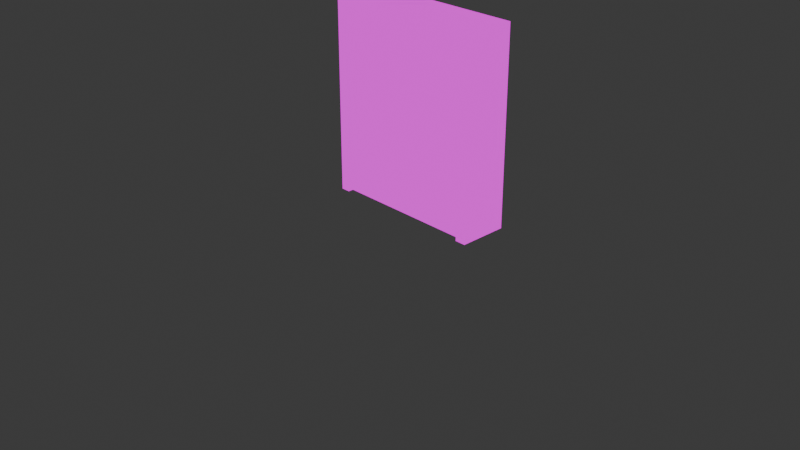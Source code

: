 # Source: Bookshelf.blend  (saved by Blender 5.1.30; exported with 4.5.12 LTS)
import bpy
from mathutils import Matrix  # noqa: F401  (used for matrix-valued properties, if any)

bpy.ops.wm.read_factory_settings(use_empty=True)
scene = bpy.context.scene
scene.name = 'Scene'

# ---- collections
col_collection = bpy.data.collections.new('Collection'); scene.collection.children.link(col_collection)

# ---- images (referenced by path relative to the original .blend; pixels are not part of the script)
import os
ASSET_DIR = os.environ.get("B2B_ASSET_DIR", "")  # directory of the original .blend (textures are referenced by path, not embedded)
HERE = os.path.dirname(os.path.abspath(__file__))  # packed textures are extracted next to this script under _unpacked/

def load_image(name, relpath, width, height, colorspace="sRGB"):
    """Load a texture the original file referenced (path relative to the .blend, or extracted next to this script)."""
    p = next((c for c in (os.path.join(HERE, relpath), os.path.join(ASSET_DIR, relpath)) if relpath and os.path.exists(c)), "")
    if p:
        img = bpy.data.images.load(p, check_existing=True)
        img.name = name
    else:  # same state as the original file: an image datablock whose file is absent (Cycles renders it pink)
        img = bpy.data.images.new(name, width, height)
        img.source = "FILE"
        img.filepath = "//" + (relpath or name)
    img.colorspace_settings.name = colorspace
    return img
img_bookshelftext = load_image('BookShelftext', 'BookShelftext.png', 1024, 1024, 'sRGB')

# ---- materials (node trees are filled in below, after node groups)
mat_material = bpy.data.materials.new('Material')
mat_material.alpha_threshold = 0.0
mat_material.use_backface_culling_lightprobe_volume = False
mat_material.roughness = 0.5
mat_material.line_color = (0.0, 0.0, 0.0, 1.0)

# ---- material node trees
mat_material.use_nodes = True; mat_material.node_tree.nodes.clear()
_N = mat_material.node_tree.nodes; _L = mat_material.node_tree.links
n0 = _N.new('ShaderNodeOutputMaterial'); n0.name = 'Material Output'; n0.location = (200, 100)
n1 = _N.new('ShaderNodeTexImage'); n1.name = 'Image Texture'; n1.location = (-137, 84)
n1.image = img_bookshelftext
_L.new(n1.outputs[0], n0.inputs[0])
n0.is_active_output = True

# ---- world
world_world = bpy.data.worlds.new('World'); scene.world = world_world
world_world.use_nodes = True; world_world.node_tree.nodes.clear()
_N = world_world.node_tree.nodes; _L = world_world.node_tree.links
n0 = _N.new('ShaderNodeOutputWorld'); n0.name = 'World Output'; n0.location = (200, 100)
n1 = _N.new('ShaderNodeBackground'); n1.name = 'Background'; n1.location = (-200, 100)
n1.inputs[0].default_value = (0.05088, 0.05088, 0.05088, 1.0)
_L.new(n1.outputs[0], n0.inputs[0])
n0.is_active_output = True
world_world.color = (0.05088, 0.05088, 0.05088)
world_world.sun_shadow_jitter_overblur = 0.0

# ---- cameras
cam_camera = bpy.data.cameras.new('Camera')
cam_camera.clip_end = 100.0
cam_camera.ortho_scale = 7.314

# ---- lights
light_light = bpy.data.lights.new('Light', 'POINT')
light_light.energy = 1000.0
light_light.shadow_soft_size = 0.1

# ---- meshes
me_cube = bpy.data.meshes.new('Cube')
me_cube.from_pydata([(1.0, 0.6319, 1.338), (1.0, 0.6319, -1.0), (1.0, 0.0462, 1.338), (1.0, 0.0462, -1.0), (-1.0, 0.6319, 1.338), (-1.0, 0.6319, -1.0), (-1.0, 0.0462, 1.338), (-1.0, 0.0462, -1.0), (-0.8875, 0.6319, -1.0), (-0.8875, 0.0462, 1.338), (-0.8875, 0.0462, -1.0), (-0.8875, 0.6319, 1.338), (0.8688, 0.0462, -1.0), (0.8688, 0.6319, 1.338), (0.8688, 0.6319, -1.0), (0.8688, 0.0462, 1.338), (1.0, 0.6319, 1.212), (-1.0, 0.0462, 1.212), (1.0, 0.0462, 1.212), (-1.0, 0.6319, 1.212), (-0.8875, 0.6319, 1.212), (-0.8875, 0.0462, 1.212), (0.8688, 0.0462, 1.212), (0.8688, 0.6319, 1.212), (1.0, 0.6319, 0.7158), (1.0, 0.0462, 0.7158), (-1.0, 0.6319, 0.7158), (-0.8875, 0.6319, 0.7158), (-0.8875, 0.0462, 0.7158), (0.8688, 0.0462, 0.7158), (0.8688, 0.6319, 0.7158), (-1.0, 0.0462, 0.7158), (1.0, 0.6319, 0.659), (1.0, 0.0462, 0.659), (-1.0, 0.6319, 0.659), (-0.8875, 0.6319, 0.659), (-0.8875, 0.0462, 0.659), (0.8688, 0.0462, 0.659), (0.8688, 0.6319, 0.659), (-1.0, 0.0462, 0.659), (1.0, 0.6319, 0.1751), (1.0, 0.0462, 0.1751), (-1.0, 0.6319, 0.1751), (-0.8875, 0.6319, 0.1751), (-0.8875, 0.0462, 0.1751), (0.8688, 0.0462, 0.1751), (0.8688, 0.6319, 0.1751), (-1.0, 0.0462, 0.1751), (1.0, 0.6319, 0.1183), (1.0, 0.0462, 0.1183), (-1.0, 0.6319, 0.1183), (-0.8875, 0.6319, 0.1183), (-0.8875, 0.0462, 0.1183), (0.8688, 0.0462, 0.1183), (0.8688, 0.6319, 0.1183), (-1.0, 0.0462, 0.1183), (1.0, 0.6319, -0.3404), (1.0, 0.0462, -0.3404), (-1.0, 0.6319, -0.3404), (-0.8875, 0.6319, -0.3404), (-0.8875, 0.0462, -0.3404), (0.8688, 0.0462, -0.3404), (0.8688, 0.6319, -0.3404), (-1.0, 0.0462, -0.3404), (1.0, 0.6319, -0.4038), (1.0, 0.0462, -0.4038), (-1.0, 0.6319, -0.4038), (-0.8875, 0.6319, -0.4038), (-0.8875, 0.0462, -0.4038), (0.8688, 0.0462, -0.4038), (0.8688, 0.6319, -0.4038), (-1.0, 0.0462, -0.4038), (1.0, 0.6319, -0.8224), (1.0, 0.0462, -0.8224), (-1.0, 0.6319, -0.8224), (-0.8875, 0.6319, -0.8224), (-0.8875, 0.0462, -0.8224), (0.8688, 0.0462, -0.8224), (0.8688, 0.6319, -0.8224), (-1.0, 0.0462, -0.8224), (1.0, 0.6319, -0.8985), (1.0, 0.0462, -0.8985), (-1.0, 0.6319, -0.8985), (-0.8875, 0.6319, -0.8985), (-0.8875, 0.0462, -0.8985), (0.8688, 0.0462, -0.8985), (0.8688, 0.6319, -0.8985), (-1.0, 0.0462, -0.8985), (0.8688, 0.1464, 1.212), (-0.8875, 0.1464, 1.212), (-0.8875, 0.1464, 0.7158), (0.8688, 0.1464, 0.7158), (0.8688, 0.1464, 0.659), (-0.8875, 0.1464, 0.659), (-0.8875, 0.1464, 0.1751), (0.8688, 0.1464, 0.1751), (0.8688, 0.1464, 0.1183), (-0.8875, 0.1464, 0.1183), (-0.8875, 0.1464, -0.3404), (0.8688, 0.1464, -0.3404), (0.8688, 0.08504, -0.4038), (-0.8875, 0.08504, -0.4038), (-0.8875, 0.08504, -0.8224), (0.8688, 0.08504, -0.8224), (0.8688, 0.6319, -0.9532), (-0.8875, 0.6319, -0.9532), (-0.8875, 0.0462, -0.9532), (0.8688, 0.0462, -0.9532)], [], [(11, 4, 6, 9), (21, 9, 6, 17), (17, 6, 4, 19), (14, 1, 3, 12), (16, 0, 2, 18), (23, 13, 0, 16), (19, 4, 11, 20), (5, 8, 10, 7), (22, 15, 9, 21), (13, 11, 9, 15), (0, 13, 15, 2), (18, 2, 15, 22), (20, 11, 13, 23), (14, 12, 107, 104), (27, 20, 23, 30), (25, 18, 22, 29), (53, 52, 97, 96), (26, 19, 20, 27), (30, 23, 16, 24), (24, 16, 18, 25), (31, 17, 19, 26), (28, 21, 17, 31), (36, 28, 31, 39), (39, 31, 26, 34), (32, 24, 25, 33), (38, 30, 24, 32), (34, 26, 27, 35), (37, 29, 28, 36), (33, 25, 29, 37), (35, 27, 30, 38), (43, 35, 38, 46), (41, 33, 37, 45), (52, 60, 98, 97), (42, 34, 35, 43), (46, 38, 32, 40), (40, 32, 33, 41), (47, 39, 34, 42), (44, 36, 39, 47), (52, 44, 47, 55), (55, 47, 42, 50), (48, 40, 41, 49), (54, 46, 40, 48), (50, 42, 43, 51), (53, 45, 44, 52), (49, 41, 45, 53), (51, 43, 46, 54), (59, 51, 54, 62), (57, 49, 53, 61), (45, 37, 92, 95), (58, 50, 51, 59), (62, 54, 48, 56), (56, 48, 49, 57), (63, 55, 50, 58), (60, 52, 55, 63), (68, 60, 63, 71), (71, 63, 58, 66), (64, 56, 57, 65), (70, 62, 56, 64), (66, 58, 59, 67), (69, 61, 60, 68), (65, 57, 61, 69), (67, 59, 62, 70), (75, 67, 70, 78), (73, 65, 69, 77), (69, 68, 101, 100), (74, 66, 67, 75), (78, 70, 64, 72), (72, 64, 65, 73), (79, 71, 66, 74), (76, 68, 71, 79), (84, 76, 79, 87), (87, 79, 74, 82), (80, 72, 73, 81), (86, 78, 72, 80), (82, 74, 75, 83), (85, 77, 76, 84), (81, 73, 77, 85), (83, 75, 78, 86), (3, 81, 85, 107, 12), (5, 82, 83, 105, 8), (14, 104, 86, 80, 1), (1, 80, 81, 3), (7, 87, 82, 5), (10, 106, 84, 87, 7), (91, 88, 89, 90), (95, 92, 93, 94), (99, 96, 97, 98), (21, 28, 90, 89), (44, 45, 95, 94), (22, 21, 89, 88), (61, 53, 96, 99), (29, 22, 88, 91), (36, 44, 94, 93), (60, 61, 99, 98), (37, 36, 93, 92), (28, 29, 91, 90), (103, 100, 101, 102), (77, 69, 100, 103), (68, 76, 102, 101), (76, 77, 103, 102), (105, 104, 107, 106), (10, 8, 105, 106), (105, 83, 86, 104), (107, 85, 84, 106)])
_uv = me_cube.uv_layers.new(name='UVMap')
_uv.uv.foreach_set('vector', [0.3673, 0.7754, 0.3673, 0.7951, 0.2647, 0.7951, 0.2647, 0.7754, 0.3423, 0.03394, 0.3423, 0.01194, 0.362, 0.01194, 0.362, 0.03394, 0.01194, 0.467, 0.01194, 0.445, 0.1145, 0.445, 0.1145, 0.467, 0.4937, 0.7722, 0.4937, 0.7951, 0.3911, 0.7951, 0.3911, 0.7722, 0.1383, 0.467, 0.1383, 0.445, 0.2409, 0.445, 0.2409, 0.467, 0.713, 0.03394, 0.713, 0.01194, 0.736, 0.01194, 0.736, 0.03394, 0.3859, 0.03394, 0.3859, 0.01194, 0.4056, 0.01194, 0.4056, 0.03394, 0.4937, 0.445, 0.4937, 0.4647, 0.3911, 0.4647, 0.3911, 0.445, 0.03491, 0.03394, 0.03491, 0.01194, 0.3423, 0.01194, 0.3423, 0.03394, 0.3673, 0.468, 0.3673, 0.7754, 0.2647, 0.7754, 0.2647, 0.468, 0.3673, 0.445, 0.3673, 0.468, 0.2647, 0.468, 0.2647, 0.445, 0.01194, 0.03394, 0.01194, 0.01194, 0.03491, 0.01194, 0.03491, 0.03394, 0.4056, 0.03394, 0.4056, 0.01194, 0.713, 0.01194, 0.713, 0.03394, 0.4937, 0.7722, 0.3911, 0.7722, 0.3911, 0.7722, 0.4937, 0.7722, 0.4056, 0.1208, 0.4056, 0.03394, 0.713, 0.03394, 0.713, 0.1208, 0.01194, 0.1208, 0.01194, 0.03394, 0.03491, 0.03394, 0.03491, 0.1208, 0.841, 0.7525, 0.841, 0.445, 0.8586, 0.445, 0.8586, 0.7525, 0.3859, 0.1208, 0.3859, 0.03394, 0.4056, 0.03394, 0.4056, 0.1208, 0.713, 0.1208, 0.713, 0.03394, 0.736, 0.03394, 0.736, 0.1208, 0.1383, 0.554, 0.1383, 0.467, 0.2409, 0.467, 0.2409, 0.554, 0.01194, 0.554, 0.01194, 0.467, 0.1145, 0.467, 0.1145, 0.554, 0.3423, 0.1208, 0.3423, 0.03394, 0.362, 0.03394, 0.362, 0.1208, 0.3423, 0.1308, 0.3423, 0.1208, 0.362, 0.1208, 0.362, 0.1308, 0.01194, 0.5639, 0.01194, 0.554, 0.1145, 0.554, 0.1145, 0.5639, 0.1383, 0.5639, 0.1383, 0.554, 0.2409, 0.554, 0.2409, 0.5639, 0.713, 0.1308, 0.713, 0.1208, 0.736, 0.1208, 0.736, 0.1308, 0.3859, 0.1308, 0.3859, 0.1208, 0.4056, 0.1208, 0.4056, 0.1308, 0.03491, 0.1308, 0.03491, 0.1208, 0.3423, 0.1208, 0.3423, 0.1308, 0.01194, 0.1308, 0.01194, 0.1208, 0.03491, 0.1208, 0.03491, 0.1308, 0.4056, 0.1308, 0.4056, 0.1208, 0.713, 0.1208, 0.713, 0.1308, 0.4056, 0.2155, 0.4056, 0.1308, 0.713, 0.1308, 0.713, 0.2155, 0.01194, 0.2155, 0.01194, 0.1308, 0.03491, 0.1308, 0.03491, 0.2155, 0.7008, 0.7763, 0.7008, 0.8566, 0.6832, 0.8566, 0.6832, 0.7763, 0.3859, 0.2155, 0.3859, 0.1308, 0.4056, 0.1308, 0.4056, 0.2155, 0.713, 0.2155, 0.713, 0.1308, 0.736, 0.1308, 0.736, 0.2155, 0.1383, 0.6486, 0.1383, 0.5639, 0.2409, 0.5639, 0.2409, 0.6486, 0.01194, 0.6486, 0.01194, 0.5639, 0.1145, 0.5639, 0.1145, 0.6486, 0.3423, 0.2155, 0.3423, 0.1308, 0.362, 0.1308, 0.362, 0.2155, 0.3423, 0.2254, 0.3423, 0.2155, 0.362, 0.2155, 0.362, 0.2254, 0.01194, 0.6585, 0.01194, 0.6486, 0.1145, 0.6486, 0.1145, 0.6585, 0.1383, 0.6585, 0.1383, 0.6486, 0.2409, 0.6486, 0.2409, 0.6585, 0.713, 0.2254, 0.713, 0.2155, 0.736, 0.2155, 0.736, 0.2254, 0.3859, 0.2254, 0.3859, 0.2155, 0.4056, 0.2155, 0.4056, 0.2254, 0.03491, 0.2254, 0.03491, 0.2155, 0.3423, 0.2155, 0.3423, 0.2254, 0.01194, 0.2254, 0.01194, 0.2155, 0.03491, 0.2155, 0.03491, 0.2254, 0.4056, 0.2254, 0.4056, 0.2155, 0.713, 0.2155, 0.713, 0.2254, 0.4056, 0.3057, 0.4056, 0.2254, 0.713, 0.2254, 0.713, 0.3057, 0.01194, 0.3057, 0.01194, 0.2254, 0.03491, 0.2254, 0.03491, 0.3057, 0.6004, 0.861, 0.6004, 0.7763, 0.6179, 0.7763, 0.6179, 0.861, 0.3859, 0.3057, 0.3859, 0.2254, 0.4056, 0.2254, 0.4056, 0.3057, 0.713, 0.3057, 0.713, 0.2254, 0.736, 0.2254, 0.736, 0.3057, 0.1383, 0.7388, 0.1383, 0.6585, 0.2409, 0.6585, 0.2409, 0.7388, 0.01194, 0.7388, 0.01194, 0.6585, 0.1145, 0.6585, 0.1145, 0.7388, 0.3423, 0.3057, 0.3423, 0.2254, 0.362, 0.2254, 0.362, 0.3057, 0.3423, 0.3168, 0.3423, 0.3057, 0.362, 0.3057, 0.362, 0.3168, 0.01194, 0.7499, 0.01194, 0.7388, 0.1145, 0.7388, 0.1145, 0.7499, 0.1383, 0.7499, 0.1383, 0.7388, 0.2409, 0.7388, 0.2409, 0.7499, 0.713, 0.3168, 0.713, 0.3057, 0.736, 0.3057, 0.736, 0.3168, 0.3859, 0.3168, 0.3859, 0.3057, 0.4056, 0.3057, 0.4056, 0.3168, 0.03491, 0.3168, 0.03491, 0.3057, 0.3423, 0.3057, 0.3423, 0.3168, 0.01194, 0.3168, 0.01194, 0.3057, 0.03491, 0.3057, 0.03491, 0.3168, 0.4056, 0.3168, 0.4056, 0.3057, 0.713, 0.3057, 0.713, 0.3168, 0.4056, 0.3901, 0.4056, 0.3168, 0.713, 0.3168, 0.713, 0.3901, 0.01194, 0.3901, 0.01194, 0.3168, 0.03491, 0.3168, 0.03491, 0.3901, 0.9653, 0.7525, 0.9653, 0.445, 0.9721, 0.445, 0.9721, 0.7525, 0.3859, 0.3901, 0.3859, 0.3168, 0.4056, 0.3168, 0.4056, 0.3901, 0.713, 0.3901, 0.713, 0.3168, 0.736, 0.3168, 0.736, 0.3901, 0.1383, 0.8232, 0.1383, 0.7499, 0.2409, 0.7499, 0.2409, 0.8232, 0.01194, 0.8232, 0.01194, 0.7499, 0.1145, 0.7499, 0.1145, 0.8232, 0.3423, 0.3901, 0.3423, 0.3168, 0.362, 0.3168, 0.362, 0.3901, 0.3423, 0.4034, 0.3423, 0.3901, 0.362, 0.3901, 0.362, 0.4034, 0.01194, 0.8365, 0.01194, 0.8232, 0.1145, 0.8232, 0.1145, 0.8365, 0.1383, 0.8365, 0.1383, 0.8232, 0.2409, 0.8232, 0.2409, 0.8365, 0.713, 0.4034, 0.713, 0.3901, 0.736, 0.3901, 0.736, 0.4034, 0.3859, 0.4034, 0.3859, 0.3901, 0.4056, 0.3901, 0.4056, 0.4034, 0.03491, 0.4034, 0.03491, 0.3901, 0.3423, 0.3901, 0.3423, 0.4034, 0.01194, 0.4034, 0.01194, 0.3901, 0.03491, 0.3901, 0.03491, 0.4034, 0.4056, 0.4034, 0.4056, 0.3901, 0.713, 0.3901, 0.713, 0.4034, 0.01194, 0.4212, 0.01194, 0.4034, 0.03491, 0.4034, 0.03491, 0.413, 0.03491, 0.4212, 0.3859, 0.4212, 0.3859, 0.4034, 0.4056, 0.4034, 0.4056, 0.413, 0.4056, 0.4212, 0.713, 0.4212, 0.713, 0.413, 0.713, 0.4034, 0.736, 0.4034, 0.736, 0.4212, 0.1383, 0.8543, 0.1383, 0.8365, 0.2409, 0.8365, 0.2409, 0.8543, 0.01194, 0.8543, 0.01194, 0.8365, 0.1145, 0.8365, 0.1145, 0.8543, 0.3423, 0.4212, 0.3423, 0.413, 0.3423, 0.4034, 0.362, 0.4034, 0.362, 0.4212, 0.6044, 0.7525, 0.5175, 0.7525, 0.5175, 0.445, 0.6044, 0.445, 0.713, 0.7525, 0.6283, 0.7525, 0.6283, 0.445, 0.713, 0.445, 0.8172, 0.7525, 0.7369, 0.7525, 0.7369, 0.445, 0.8172, 0.445, 0.5351, 0.7763, 0.5351, 0.8632, 0.5175, 0.8632, 0.5175, 0.7763, 0.857, 0.3194, 0.857, 0.01194, 0.8745, 0.01194, 0.8745, 0.3194, 0.8825, 0.7525, 0.8825, 0.445, 0.9, 0.445, 0.9, 0.7525, 0.7247, 0.8566, 0.7247, 0.7763, 0.7422, 0.7763, 0.7422, 0.8566, 0.559, 0.8632, 0.559, 0.7763, 0.5765, 0.7763, 0.5765, 0.8632, 0.6594, 0.7763, 0.6594, 0.861, 0.6418, 0.861, 0.6418, 0.7763, 0.8984, 0.3194, 0.8984, 0.01194, 0.916, 0.01194, 0.916, 0.3194, 0.9239, 0.7525, 0.9239, 0.445, 0.9414, 0.445, 0.9414, 0.7525, 0.9398, 0.3194, 0.9398, 0.01194, 0.9574, 0.01194, 0.9574, 0.3194, 0.8331, 0.3194, 0.7598, 0.3194, 0.7598, 0.01194, 0.8331, 0.01194, 0.7598, 0.4165, 0.7598, 0.3432, 0.7666, 0.3432, 0.7666, 0.4165, 0.7973, 0.3432, 0.7973, 0.4165, 0.7905, 0.4165, 0.7905, 0.3432, 0.9813, 0.3194, 0.9813, 0.01194, 0.9881, 0.01194, 0.9881, 0.3194, 0.4937, 0.4647, 0.4937, 0.7722, 0.3911, 0.7722, 0.3911, 0.4647, 0.3911, 0.4647, 0.4937, 0.4647, 0.4937, 0.4647, 0.3911, 0.4647, 0.4056, 0.413, 0.4056, 0.4034, 0.713, 0.4034, 0.713, 0.4212, 0.03491, 0.413, 0.03491, 0.4034, 0.3423, 0.4034, 0.3423, 0.4212])
me_cube.materials.append(mat_material)
me_cube.use_mirror_vertex_groups = False
me_cube.update()

# ---- objects
ob_cube = bpy.data.objects.new('Cube', me_cube)
ob_light = bpy.data.objects.new('Light', light_light)
ob_camera = bpy.data.objects.new('Camera', cam_camera)
ob_empty = bpy.data.objects.new('Empty', None)

# ---- transforms, parenting, visibility, modifiers, constraints
ob_cube.location = (-0.0274, -1.229e-07, 0.9144)
ob_cube.scale = (0.8995, 0.8995, 0.8995)
ob_cube.lock_rotations_4d = False
ob_cube.empty_display_type = 'ARROWS'
ob_cube.lineart.crease_threshold = 0.0
ob_light.location = (4.076, 1.005, 5.904)
ob_light.rotation_euler = (0.6503, 0.05522, 1.866)
ob_light.lock_rotations_4d = False
ob_light.empty_display_type = 'ARROWS'
ob_light.color = (0.0, 0.0, 0.0, 0.0)
ob_light.lineart.crease_threshold = 0.0
ob_camera.location = (7.359, -6.926, 4.958)
ob_camera.rotation_euler = (1.109, 0.0, 0.8149)
ob_camera.lock_rotations_4d = False
ob_camera.empty_display_type = 'ARROWS'
ob_camera.color = (0.0, 0.0, 0.0, 0.0)
ob_camera.display_type = 'WIRE'
ob_camera.lineart.crease_threshold = 0.0
ob_empty.location = (-1.925, 0.4462, -3.294)
ob_empty.rotation_euler = (1.571, -0.0, -0.0)
ob_empty.scale = (2.616, 2.616, 2.616)
ob_empty.empty_display_type = 'IMAGE'
ob_empty.empty_display_size = 5.0

# ---- collection membership
col_collection.objects.link(ob_cube)
col_collection.objects.link(ob_light)
col_collection.objects.link(ob_camera)
col_collection.objects.link(ob_empty)

# ---- scene / render settings (as saved in the file)
scene.camera = ob_camera
scene.frame_start = 1; scene.frame_end = 250; scene.frame_set(1)
scene.render.engine = 'BLENDER_EEVEE_NEXT'
scene.render.bake_bias = 0.0
scene.render.bake_samples = 0
scene.cycles.sampling_pattern = 'TABULATED_SOBOL'
scene.eevee.use_volume_custom_range = False
bpy.context.view_layer.update()
